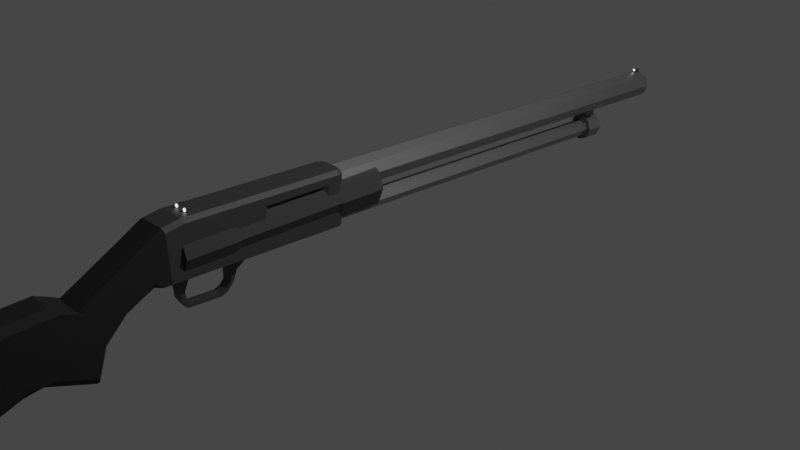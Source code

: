 # Source: Mossberg_500.blend  (saved by Blender 2.80.75; exported with 4.5.12 LTS)
import bpy
from mathutils import Matrix  # noqa: F401  (used for matrix-valued properties, if any)

bpy.ops.wm.read_factory_settings(use_empty=True)
scene = bpy.context.scene
scene.name = 'Scene'

# ---- collections
col_collection = bpy.data.collections.new('Collection'); scene.collection.children.link(col_collection)

# ---- materials (node trees are filled in below, after node groups)
mat_body = bpy.data.materials.new('Body')
mat_body.alpha_threshold = 0.0
mat_body.use_transparent_shadow = False
mat_body.line_color = (0.0, 0.0, 0.0, 1.0)
mat_sight = bpy.data.materials.new('Sight')
mat_sight.use_transparent_shadow = False
mat_stock = bpy.data.materials.new('Stock')
mat_stock.use_transparent_shadow = False
mat_barrel = bpy.data.materials.new('Barrel')
mat_barrel.use_transparent_shadow = False
mat_pump = bpy.data.materials.new('Pump')
mat_pump.use_transparent_shadow = False

# ---- material node trees
mat_body.use_nodes = True; mat_body.node_tree.nodes.clear()
_N = mat_body.node_tree.nodes; _L = mat_body.node_tree.links
n0 = _N.new('ShaderNodeOutputMaterial'); n0.name = 'Material Output'; n0.location = (300, 300)
n1 = _N.new('ShaderNodeBsdfPrincipled'); n1.name = 'Principled BSDF'; n1.location = (-18, 321)
n1.distribution = 'GGX'
n1.subsurface_method = 'BURLEY'
n1.inputs[0].default_value = (0.1112, 0.1112, 0.1112, 1.0)
n1.inputs[1].default_value = 0.7727
n1.inputs[2].default_value = 0.5318
n1.inputs[3].default_value = 1.45
n1.inputs[27].default_value = (0.0, 0.0, 0.0, 1.0)
n1.inputs[28].default_value = 1.0
_L.new(n1.outputs[0], n0.inputs[0])
n0.is_active_output = True
mat_sight.use_nodes = True; mat_sight.node_tree.nodes.clear()
_N = mat_sight.node_tree.nodes; _L = mat_sight.node_tree.links
n0 = _N.new('ShaderNodeOutputMaterial'); n0.name = 'Material Output'; n0.location = (300, 300)
n1 = _N.new('ShaderNodeEmission'); n1.name = 'Emission'; n1.location = (41, 256)
n1.inputs[1].default_value = 2.0
_L.new(n1.outputs[0], n0.inputs[0])
n0.is_active_output = True
mat_stock.use_nodes = True; mat_stock.node_tree.nodes.clear()
_N = mat_stock.node_tree.nodes; _L = mat_stock.node_tree.links
n0 = _N.new('ShaderNodeOutputMaterial'); n0.name = 'Material Output'; n0.location = (300, 300)
n1 = _N.new('ShaderNodeBsdfPrincipled'); n1.name = 'Principled BSDF'; n1.location = (10, 300)
n1.distribution = 'GGX'
n1.subsurface_method = 'BURLEY'
n1.inputs[0].default_value = (0.01173, 0.01173, 0.01173, 1.0)
n1.inputs[2].default_value = 0.85
n1.inputs[3].default_value = 1.45
n1.inputs[27].default_value = (0.0, 0.0, 0.0, 1.0)
n1.inputs[28].default_value = 1.0
_L.new(n1.outputs[0], n0.inputs[0])
n0.is_active_output = True
mat_barrel.use_nodes = True; mat_barrel.node_tree.nodes.clear()
_N = mat_barrel.node_tree.nodes; _L = mat_barrel.node_tree.links
n0 = _N.new('ShaderNodeOutputMaterial'); n0.name = 'Material Output'; n0.location = (300, 300)
n1 = _N.new('ShaderNodeBsdfPrincipled'); n1.name = 'Principled BSDF'; n1.location = (10, 300)
n1.distribution = 'GGX'
n1.subsurface_method = 'BURLEY'
n1.inputs[0].default_value = (0.3317, 0.3317, 0.3317, 1.0)
n1.inputs[1].default_value = 0.9
n1.inputs[2].default_value = 0.4727
n1.inputs[3].default_value = 1.45
n1.inputs[27].default_value = (0.0, 0.0, 0.0, 1.0)
n1.inputs[28].default_value = 1.0
_L.new(n1.outputs[0], n0.inputs[0])
n0.is_active_output = True
mat_pump.use_nodes = True; mat_pump.node_tree.nodes.clear()
_N = mat_pump.node_tree.nodes; _L = mat_pump.node_tree.links
n0 = _N.new('ShaderNodeOutputMaterial'); n0.name = 'Material Output'; n0.location = (300, 300)
n1 = _N.new('ShaderNodeBsdfPrincipled'); n1.name = 'Principled BSDF'; n1.location = (10, 300)
n1.distribution = 'GGX'
n1.subsurface_method = 'BURLEY'
n1.inputs[0].default_value = (0.03479, 0.03479, 0.03479, 1.0)
n1.inputs[2].default_value = 0.7909
n1.inputs[3].default_value = 1.45
n1.inputs[27].default_value = (0.0, 0.0, 0.0, 1.0)
n1.inputs[28].default_value = 1.0
_L.new(n1.outputs[0], n0.inputs[0])
n0.is_active_output = True

# ---- world
world_world = bpy.data.worlds.new('World'); scene.world = world_world
world_world.use_nodes = True; world_world.node_tree.nodes.clear()
_N = world_world.node_tree.nodes; _L = world_world.node_tree.links
n0 = _N.new('ShaderNodeOutputWorld'); n0.name = 'World Output'; n0.location = (300, 300)
n1 = _N.new('ShaderNodeBackground'); n1.name = 'Background'; n1.location = (10, 300)
n1.inputs[0].default_value = (0.05088, 0.05088, 0.05088, 1.0)
_L.new(n1.outputs[0], n0.inputs[0])
n0.is_active_output = True
world_world.color = (0.05088, 0.05088, 0.05088)
world_world.use_sun_shadow = False
world_world.sun_shadow_jitter_overblur = 0.0

# ---- cameras
cam_camera = bpy.data.cameras.new('Camera')
cam_camera.clip_end = 100.0
cam_camera.ortho_scale = 7.314

# ---- lights
light_light = bpy.data.lights.new('Light', 'POINT')
light_light.transmission_factor = 0.0
light_light.energy = 1000.0
light_light.shadow_soft_size = 0.1
light_light.shadow_maximum_resolution = 0.006
light_light.use_absolute_resolution = True

# ---- meshes
me_cube = bpy.data.meshes.new('Cube')
me_cube.from_pydata([(0.1572, 1.46, -0.2753), (0.1921, -0.2753, -0.2753), (0.1921, -0.4187, -0.2753), (0.0888, -3.82, -1.67), (0.1281, -1.491, -0.1352), (0.1921, -1.518, -0.2013), (0.1921, -1.416, -0.1924), (0.1921, -1.749, -0.7628), (0.1281, -1.783, -0.8457), (0.1921, -1.654, -0.7607), (0.06227, -3.853, -0.3028), (0.0888, -3.913, -0.3712), (0.1281, -3.788, -0.2981), (0.1921, -3.81, -0.3639), (0.1281, -3.782, -1.654), (0.1921, -3.724, -1.562), (0.1105, -1.594, -0.8247), (0.1921, -1.552, -0.7527), (0.1105, -1.134, -0.9849), (0.1921, -0.5758, -0.2149), (0.1382, -0.5621, -0.2753), (0.1921, -0.5082, -0.2753), (0.1921, -1.067, -0.5953), (0.1382, -1.038, -0.6465), (0.1921, -0.8549, -0.367), (0.1382, -0.828, -0.4204), (0.1382, -1.126, -0.9583), (0.1921, -1.152, -0.8921), (0.1013, 1.46, 0.2729), (0.1572, 1.46, 0.2449), (0.1363, -0.2753, 0.2753), (0.1921, -0.2753, 0.2448), (0.1363, -0.6515, 0.1176), (0.1921, -0.639, 0.09187), (0.1363, -0.4634, 0.2373), (0.1921, -0.4582, 0.2074), (0.1921, -1.238, -0.271), (0.1363, -1.265, -0.2536), (0.1921, -1.317, -0.2326), (0.1921, -1.293, -0.2729), (0.1921, -0.9704, -0.1089), (0.1363, -0.9947, -0.08996), (0.1921, -0.2141, -0.2753), (0.1363, -0.2141, 0.2753), (0.1921, -0.2141, 0.2448), (0.1089, -0.2753, -0.3292), (0.1089, -0.2141, -0.3292), (0.05435, -0.2702, -0.4622), (0.05435, -0.2192, -0.4622), (0.05435, -0.2009, -0.6347), (0.05435, -0.1499, -0.6347), (0.05435, -0.2577, -0.5484), (0.05435, -0.2067, -0.5484), (0.05435, -0.2183, -0.6082), (0.05435, -0.1673, -0.6082), (0.05435, 0.1635, -0.6415), (0.05435, 0.146, -0.615), (0.05435, 0.2865, -0.5356), (0.05435, 0.2519, -0.534), (0.05435, 0.2075, -0.5866), (0.05435, 0.225, -0.613), (0.06703, 0.3166, -0.4185), (0.06703, 0.2569, -0.4169), (0.08587, 0.397, -0.3385), (0.08587, 0.2002, -0.3369), (0.1431, 0.5422, -0.2314), (0.1431, 0.0556, -0.2298), (0.06851, 1.49, -0.1406), (0.08142, 1.31, -0.1333), (0.09689, 1.49, -0.2091), (0.1151, 1.31, -0.2147), (0.06851, 1.49, -0.2776), (0.08142, 1.31, -0.2961), (0.1071, 1.423, 0.01447), (0.08142, 1.49, -0.1333), (0.1151, 1.49, -0.2147), (0.08142, 1.49, -0.2961), (0.06851, 5.243, -0.1406), (0.09689, 5.243, -0.2091), (0.06851, 5.243, -0.2776), (0.1071, 6.295, 0.01447), (0.1515, 1.423, 0.1216), (0.1515, 6.295, 0.1216), (0.1009, 5.246, -0.1082), (0.1428, 5.246, -0.2091), (0.1009, 5.246, -0.3101), (0.1071, 1.423, 0.2288), (0.1071, 6.295, 0.2288), (0.1009, 5.443, -0.1082), (0.1428, 5.443, -0.2091), (0.1009, 5.443, -0.3101), (0.1921, 1.405, 0.2449), (0.1921, 1.405, -0.2753), (0.1363, 1.405, 0.2753), (0.06496, 5.208, -0.1904), (0.06496, 5.208, 0.04487), (0.06496, 5.338, -0.1904), (0.06496, 5.338, 0.04487), (0.09843, 5.208, -0.03625), (0.09843, 5.338, -0.03625), (0.06496, 5.338, -0.05109), (0.06496, 5.208, -0.05109), (0.09843, 5.208, 0.04487), (0.09843, 5.338, 0.04487), (0.06496, 5.338, -0.03625), (0.06496, 5.208, -0.03625), (0.03878, -0.18, 0.2727), (0.03878, -0.18, 0.3138), (0.03878, -0.03153, 0.2727), (0.03878, -0.03153, 0.3024), (0.07983, -0.18, 0.2727), (0.07983, -0.18, 0.3138), (0.07983, -0.03153, 0.2727), (0.07983, -0.03153, 0.3024), (0.05857, -0.1869, 0.3129), (0.05857, -0.1779, 0.3129), (0.01691, 6.206, 0.2439), (0.01691, 6.206, 0.3148), (0.01691, 6.277, 0.2439), (0.01691, 6.277, 0.3042), (0.07034, -0.1779, 0.308), (0.0086, 6.224, 0.3077), (0.0086, 6.199, 0.3077), (0.01216, 6.224, 0.2991), (0.01216, 6.199, 0.2991), (0.0086, 6.224, 0.2905), (0.0086, 6.199, 0.2905), (0.07034, -0.1869, 0.308), (0.07521, -0.1779, 0.2962), (0.07521, -0.1869, 0.2962), (0.07034, -0.1779, 0.2845), (0.07034, -0.1869, 0.2845), (0.05857, -0.1779, 0.2796), (0.05857, -0.1869, 0.2796), (0.0468, -0.1779, 0.2845), (0.0468, -0.1869, 0.2845), (0.04192, -0.1779, 0.2962), (0.04192, -0.1869, 0.2962), (0.0468, -0.1779, 0.308), (0.0468, -0.1869, 0.308), (-0.1572, 1.46, -0.2753), (-0.1921, -0.2753, -0.2753), (0.0, 1.46, -0.2753), (0.0, -0.2753, 0.2753), (0.0, -0.2753, -0.2753), (0.0, 1.46, 0.2729), (0.0, -0.5621, -0.2753), (0.0, -0.6515, 0.1176), (0.0, -0.4634, 0.2373), (-0.1921, -0.4187, -0.2753), (0.0, -0.4187, -0.2753), (0.0, -1.038, -0.6465), (0.0, -1.265, -0.2536), (0.0, -0.828, -0.4204), (0.0, -0.9947, -0.08996), (0.0, -1.134, -0.9849), (0.0, -1.594, -0.8247), (0.0, -3.82, -1.67), (0.0, -1.783, -0.8457), (0.0, -1.491, -0.1352), (-0.0888, -3.82, -1.67), (0.0, -3.913, -0.3712), (0.0, -3.853, -0.3028), (-0.1281, -1.491, -0.1352), (-0.1921, -1.518, -0.2013), (-0.1921, -1.416, -0.1924), (-0.1921, -1.749, -0.7628), (-0.1281, -1.783, -0.8457), (-0.1921, -1.654, -0.7607), (-0.06227, -3.853, -0.3028), (-0.0888, -3.913, -0.3712), (-0.1281, -3.788, -0.2981), (-0.1921, -3.81, -0.3639), (-0.1281, -3.782, -1.654), (-0.1921, -3.724, -1.562), (-0.1105, -1.594, -0.8247), (-0.1921, -1.552, -0.7527), (-0.1105, -1.134, -0.9849), (-0.1921, -0.5758, -0.2149), (-0.1382, -0.5621, -0.2753), (-0.1921, -0.5082, -0.2753), (-0.1921, -1.067, -0.5953), (-0.1382, -1.038, -0.6465), (-0.1921, -0.8549, -0.367), (-0.1382, -0.828, -0.4204), (-0.1382, -1.126, -0.9583), (-0.1921, -1.152, -0.8921), (-0.1013, 1.46, 0.2729), (-0.1572, 1.46, 0.2449), (-0.1363, -0.2753, 0.2753), (-0.1921, -0.2753, 0.2448), (-0.1363, -0.6515, 0.1176), (-0.1921, -0.639, 0.09187), (-0.1363, -0.4634, 0.2373), (-0.1921, -0.4582, 0.2074), (-0.1921, -1.238, -0.271), (-0.1363, -1.265, -0.2536), (-0.1921, -1.317, -0.2326), (-0.1921, -1.293, -0.2729), (-0.1921, -0.9704, -0.1089), (-0.1363, -0.9947, -0.08996), (-0.1921, -0.2141, -0.2753), (0.0, -0.2141, -0.2753), (0.0, -0.2141, 0.2753), (-0.1363, -0.2141, 0.2753), (-0.1921, -0.2141, 0.2448), (0.0, -0.2753, -0.3292), (-0.1089, -0.2753, -0.3292), (0.0, -0.2141, -0.3292), (-0.1089, -0.2141, -0.3292), (0.0, -0.2702, -0.4622), (-0.05435, -0.2702, -0.4622), (0.0, -0.2192, -0.4622), (-0.05435, -0.2192, -0.4622), (0.0, -0.2009, -0.6347), (-0.05435, -0.2009, -0.6347), (0.0, -0.1499, -0.6347), (-0.05435, -0.1499, -0.6347), (-0.05435, -0.2577, -0.5484), (-0.05435, -0.2067, -0.5484), (0.0, -0.2577, -0.5484), (0.0, -0.2067, -0.5484), (-0.05435, -0.2183, -0.6082), (0.0, -0.2183, -0.6082), (-0.05435, -0.1673, -0.6082), (0.0, -0.1673, -0.6082), (-0.05435, 0.1635, -0.6415), (0.0, 0.1635, -0.6415), (-0.05435, 0.146, -0.615), (0.0, 0.146, -0.615), (-0.05435, 0.2865, -0.5356), (0.0, 0.2865, -0.5356), (-0.05435, 0.2519, -0.534), (0.0, 0.2519, -0.534), (0.0, 0.225, -0.613), (-0.05435, 0.2075, -0.5866), (0.0, 0.2075, -0.5866), (-0.05435, 0.225, -0.613), (-0.06703, 0.3166, -0.4185), (0.0, 0.3166, -0.4185), (-0.06703, 0.2569, -0.4169), (0.0, 0.2569, -0.4169), (-0.08587, 0.397, -0.3385), (0.0, 0.397, -0.3385), (-0.08587, 0.2002, -0.3369), (0.0, 0.2002, -0.3369), (-0.1431, 0.5422, -0.2314), (0.0, 0.5422, -0.2314), (-0.1431, 0.0556, -0.2298), (0.0, 0.0556, -0.2298), (0.0, 1.49, -0.1122), (0.0, 1.31, -0.09959), (-0.06851, 1.49, -0.1406), (-0.08142, 1.31, -0.1333), (-0.09689, 1.49, -0.2091), (-0.1151, 1.31, -0.2147), (-0.06851, 1.49, -0.2776), (-0.08142, 1.31, -0.2961), (0.0, 1.49, -0.306), (0.0, 1.31, -0.3299), (0.0, 1.423, -0.0299), (0.0, 6.295, -0.0299), (-0.1071, 1.423, 0.01447), (0.0, 1.49, -0.09959), (-0.08142, 1.49, -0.1333), (-0.1151, 1.49, -0.2147), (-0.08142, 1.49, -0.2961), (0.0, 1.49, -0.3299), (0.0, 5.243, -0.1122), (-0.06851, 5.243, -0.1406), (-0.09689, 5.243, -0.2091), (-0.06851, 5.243, -0.2776), (0.0, 5.243, -0.306), (-0.1071, 6.295, 0.01447), (-0.1515, 1.423, 0.1216), (-0.1515, 6.295, 0.1216), (0.0, 5.246, -0.06637), (-0.1009, 5.246, -0.1082), (-0.1428, 5.246, -0.2091), (-0.1009, 5.246, -0.3101), (0.0, 5.246, -0.3519), (-0.1071, 1.423, 0.2288), (-0.1071, 6.295, 0.2288), (0.0, 1.423, 0.2731), (0.0, 5.443, -0.06637), (-0.1009, 5.443, -0.1082), (-0.1428, 5.443, -0.2091), (-0.1009, 5.443, -0.3101), (0.0, 5.443, -0.3519), (0.0, 6.295, 0.2731), (-0.1921, 1.405, 0.2449), (-0.1921, 1.405, -0.2753), (0.0, 1.405, -0.2753), (0.0, 1.405, 0.2753), (-0.1363, 1.405, 0.2753), (-0.06496, 5.208, -0.1904), (-0.06496, 5.208, 0.04487), (-0.06496, 5.338, -0.1904), (-0.06496, 5.338, 0.04487), (-0.09843, 5.208, -0.03625), (-0.09843, 5.338, -0.03625), (-0.06496, 5.338, -0.05109), (-0.06496, 5.208, -0.05109), (-0.09843, 5.208, 0.04487), (-0.09843, 5.338, 0.04487), (-0.06496, 5.338, -0.03625), (-0.06496, 5.208, -0.03625), (0.0, 5.338, -0.1904), (0.0, 5.338, 0.04487), (0.0, 5.208, -0.1904), (0.0, 5.208, 0.04487), (0.0, 5.208, -0.05109), (0.0, 5.338, -0.05109), (0.0, 5.208, -0.03625), (0.0, 5.338, -0.03625), (-0.03878, -0.18, 0.2727), (-0.03878, -0.18, 0.3138), (-0.03878, -0.03153, 0.2727), (-0.03878, -0.03153, 0.3024), (-0.07983, -0.18, 0.2727), (-0.07983, -0.18, 0.3138), (-0.07983, -0.03153, 0.2727), (-0.07983, -0.03153, 0.3024), (-0.05857, -0.1869, 0.3129), (-0.05857, -0.1779, 0.3129), (-0.01691, 6.206, 0.2439), (-0.01691, 6.206, 0.3148), (-0.01691, 6.277, 0.2439), (-0.01691, 6.277, 0.3042), (-0.07034, -0.1779, 0.308), (0.0, 6.206, 0.3148), (0.0, 6.224, 0.3112), (0.0, 6.199, 0.3112), (-0.0086, 6.224, 0.3077), (-0.0086, 6.199, 0.3077), (-0.01216, 6.224, 0.2991), (-0.01216, 6.199, 0.2991), (-0.0086, 6.224, 0.2905), (-0.0086, 6.199, 0.2905), (0.0, 6.224, 0.2869), (0.0, 6.199, 0.2869), (0.0, 6.206, 0.2439), (0.0, 6.277, 0.3042), (0.0, 6.277, 0.2439), (-0.07034, -0.1869, 0.308), (-0.07521, -0.1779, 0.2962), (-0.07521, -0.1869, 0.2962), (-0.07034, -0.1779, 0.2845), (-0.07034, -0.1869, 0.2845), (-0.05857, -0.1779, 0.2796), (-0.05857, -0.1869, 0.2796), (-0.0468, -0.1779, 0.2845), (-0.0468, -0.1869, 0.2845), (-0.04192, -0.1779, 0.2962), (-0.04192, -0.1869, 0.2962), (-0.0468, -0.1779, 0.308), (-0.0468, -0.1869, 0.308), (0.0, 1.288, -0.2753), (0.0, 1.288, 0.2753), (0.1363, 1.288, 0.2753), (0.1921, 1.288, 0.2449), (0.1921, 1.288, -0.2753), (-0.1363, 1.288, 0.2753), (-0.1921, 1.288, 0.2449), (-0.1921, 1.288, -0.2753), (0.0, 0.5368, -0.2753), (0.0, 0.5368, 0.2753), (0.1363, 0.5368, 0.2753), (-0.1363, 0.5368, 0.2753), (0.1921, 0.5368, 0.2449), (0.1921, 0.5368, -0.2753), (-0.1921, 0.5368, 0.2449), (-0.1921, 0.5368, -0.2753), (0.1921, 1.272, 0.03594), (0.1921, 0.5529, 0.02713), (0.1921, 1.272, 0.1742), (0.1921, 0.5529, 0.1666), (0.1921, 1.288, 0.1905), (0.1921, 1.288, 0.02009), (0.1921, 0.5368, 0.1825), (0.1921, 0.5368, 0.01088), (0.142, 1.202, 0.1601), (0.142, 1.202, 0.04849), (0.142, 0.6222, 0.1539), (0.142, 0.6222, 0.04138)], [], [(42, 1, 45, 46), (43, 203, 143, 30), (42, 44, 31, 1), (19, 33, 40, 24), (1, 31, 35, 2), (151, 23, 26, 18, 155), (38, 37, 152, 159, 4, 6), (146, 20, 25, 153), (30, 143, 148, 34), (144, 1, 2, 150), (32, 147, 154, 41), (14, 15, 13, 11, 3), (9, 17, 39, 38, 6, 5, 7), (34, 148, 147, 32), (24, 40, 36, 22), (150, 2, 21, 20, 146), (22, 36, 39, 17, 27), (18, 16, 156, 155), (41, 154, 152, 37), (4, 159, 162, 10, 12), (158, 8, 14, 3, 157), (16, 18, 26, 27, 17), (7, 5, 13, 15), (156, 16, 9, 8, 158), (4, 5, 6), (7, 8, 9), (12, 10, 11, 13), (13, 5, 4, 12), (161, 11, 10, 162), (14, 8, 7, 15), (11, 161, 157, 3), (16, 17, 9), (153, 25, 23, 151), (19, 20, 21), (25, 20, 19, 24), (23, 25, 24, 22), (26, 23, 22, 27), (2, 35, 33, 19, 21), (36, 37, 38, 39), (43, 30, 31, 44), (35, 31, 30, 34), (33, 35, 34, 32), (41, 37, 36, 40), (32, 41, 40, 33), (142, 145, 28, 29, 0), (367, 43, 44, 369), (370, 380, 379, 369, 44, 42), (367, 366, 203, 43), (365, 370, 42, 202), (46, 45, 47, 48), (1, 144, 206, 45), (202, 42, 46, 208), (54, 53, 49, 50), (45, 206, 210, 47), (208, 46, 48, 212), (216, 50, 49, 214), (53, 223, 214, 49), (225, 54, 56, 229), (212, 48, 52, 221), (47, 210, 220, 51), (48, 47, 51, 52), (221, 52, 54, 225), (51, 220, 223, 53), (52, 51, 53, 54), (236, 59, 58, 233), (54, 50, 55, 56), (50, 216, 227, 55), (233, 58, 62, 241), (59, 60, 57, 58), (60, 234, 231, 57), (55, 227, 234, 60), (56, 55, 60, 59), (229, 56, 59, 236), (61, 239, 243, 63), (58, 57, 61, 62), (57, 231, 239, 61), (63, 243, 247, 65), (241, 62, 64, 245), (62, 61, 63, 64), (249, 66, 65, 247), (245, 64, 66, 249), (64, 63, 65, 66), (263, 251, 68, 74), (74, 68, 70, 75), (75, 70, 72, 76), (76, 72, 259, 267), (68, 251, 259, 72, 70), (28, 145, 293, 93), (71, 258, 272, 79), (67, 250, 263, 74), (69, 67, 74, 75), (71, 69, 75, 76), (258, 71, 76, 267), (67, 69, 78, 77), (0, 29, 91, 92), (80, 73, 260, 261), (69, 71, 79, 78), (250, 67, 77, 268), (28, 93, 91, 29), (82, 81, 73, 80), (79, 272, 280, 85), (77, 78, 84, 83), (87, 86, 81, 82), (78, 79, 85, 84), (268, 77, 83, 276), (84, 85, 90, 89), (276, 83, 88, 284), (289, 283, 86, 87), (85, 280, 288, 90), (83, 84, 89, 88), (142, 0, 92, 292), (288, 284, 88, 89, 90), (314, 308, 97, 104), (105, 104, 99, 98), (307, 96, 94, 309), (96, 100, 101, 94), (307, 312, 100, 96), (100, 104, 105, 101), (312, 314, 104, 100), (104, 97, 103, 99), (101, 105, 313, 311), (97, 95, 102, 103), (94, 101, 311, 309), (97, 308, 310, 95), (95, 105, 98, 102), (105, 95, 310, 313), (99, 103, 102, 98), (106, 107, 109, 108), (108, 109, 113, 112), (112, 113, 111, 110), (110, 111, 107, 106), (108, 112, 110, 106), (113, 109, 107, 111), (343, 342, 119, 118), (118, 119, 117, 116), (343, 118, 116, 341), (115, 114, 127, 120), (134, 135, 137, 136), (331, 332, 122, 121), (121, 122, 124, 123), (128, 129, 131, 130), (123, 124, 126, 125), (132, 133, 135, 134), (125, 126, 340, 339), (339, 331, 121, 123, 125), (120, 127, 129, 128), (116, 117, 330, 341), (122, 332, 340, 126, 124), (130, 131, 133, 132), (119, 342, 330, 117), (120, 128, 130, 132, 134, 136, 138, 115), (136, 137, 139, 138), (138, 139, 114, 115), (129, 127, 114, 139, 137, 135, 133, 131), (261, 289, 87, 82, 80), (283, 260, 73, 81, 86), (201, 209, 207, 141), (204, 189, 143, 203), (201, 141, 190, 205), (178, 183, 199, 192), (141, 149, 194, 190), (151, 155, 177, 185, 182), (197, 165, 163, 159, 152, 196), (146, 153, 184, 179), (189, 193, 148, 143), (144, 150, 149, 141), (191, 200, 154, 147), (173, 160, 170, 172, 174), (168, 166, 164, 165, 197, 198, 176), (193, 191, 147, 148), (183, 181, 195, 199), (150, 146, 179, 180, 149), (181, 186, 176, 198, 195), (177, 155, 156, 175), (200, 196, 152, 154), (163, 171, 169, 162, 159), (158, 157, 160, 173, 167), (175, 176, 186, 185, 177), (166, 174, 172, 164), (156, 158, 167, 168, 175), (163, 165, 164), (166, 168, 167), (171, 172, 170, 169), (172, 171, 163, 164), (161, 162, 169, 170), (173, 174, 166, 167), (170, 160, 157, 161), (175, 168, 176), (153, 151, 182, 184), (178, 180, 179), (184, 183, 178, 179), (182, 181, 183, 184), (185, 186, 181, 182), (149, 180, 178, 192, 194), (195, 198, 197, 196), (204, 205, 190, 189), (194, 193, 189, 190), (192, 191, 193, 194), (200, 199, 195, 196), (191, 192, 199, 200), (142, 140, 188, 187, 145), (368, 371, 205, 204), (372, 201, 205, 371), (368, 204, 203, 366), (365, 202, 201, 372), (209, 213, 211, 207), (141, 207, 206, 144), (202, 208, 209, 201), (224, 217, 215, 222), (207, 211, 210, 206), (208, 212, 213, 209), (216, 214, 215, 217), (222, 215, 214, 223), (225, 229, 228, 224), (212, 221, 219, 213), (211, 218, 220, 210), (213, 219, 218, 211), (221, 225, 224, 219), (218, 222, 223, 220), (219, 224, 222, 218), (236, 233, 232, 235), (224, 228, 226, 217), (217, 226, 227, 216), (233, 241, 240, 232), (235, 232, 230, 237), (237, 230, 231, 234), (226, 237, 234, 227), (228, 235, 237, 226), (229, 236, 235, 228), (238, 242, 243, 239), (232, 240, 238, 230), (230, 238, 239, 231), (242, 246, 247, 243), (241, 245, 244, 240), (240, 244, 242, 238), (249, 247, 246, 248), (245, 249, 248, 244), (244, 248, 246, 242), (263, 264, 253, 251), (264, 265, 255, 253), (265, 266, 257, 255), (266, 267, 259, 257), (253, 255, 257, 259, 251), (187, 294, 293, 145), (256, 271, 272, 258), (252, 264, 263, 250), (254, 265, 264, 252), (256, 266, 265, 254), (258, 267, 266, 256), (252, 269, 270, 254), (140, 291, 290, 188), (273, 261, 260, 262), (254, 270, 271, 256), (250, 268, 269, 252), (187, 188, 290, 294), (275, 273, 262, 274), (271, 279, 280, 272), (269, 277, 278, 270), (282, 275, 274, 281), (270, 278, 279, 271), (268, 276, 277, 269), (278, 286, 287, 279), (276, 284, 285, 277), (289, 282, 281, 283), (279, 287, 288, 280), (277, 285, 286, 278), (142, 292, 291, 140), (288, 287, 286, 285, 284), (314, 305, 298, 308), (306, 299, 300, 305), (307, 309, 295, 297), (297, 295, 302, 301), (307, 297, 301, 312), (301, 302, 306, 305), (312, 301, 305, 314), (305, 300, 304, 298), (302, 311, 313, 306), (298, 304, 303, 296), (295, 309, 311, 302), (298, 296, 310, 308), (296, 303, 299, 306), (306, 313, 310, 296), (300, 299, 303, 304), (315, 317, 318, 316), (317, 321, 322, 318), (321, 319, 320, 322), (319, 315, 316, 320), (317, 315, 319, 321), (322, 320, 316, 318), (343, 327, 328, 342), (327, 325, 326, 328), (343, 341, 325, 327), (324, 329, 344, 323), (351, 353, 354, 352), (331, 333, 334, 332), (333, 335, 336, 334), (345, 347, 348, 346), (335, 337, 338, 336), (349, 351, 352, 350), (337, 339, 340, 338), (339, 337, 335, 333, 331), (329, 345, 346, 344), (325, 341, 330, 326), (334, 336, 338, 340, 332), (347, 349, 350, 348), (328, 326, 330, 342), (329, 324, 355, 353, 351, 349, 347, 345), (353, 355, 356, 354), (355, 324, 323, 356), (346, 348, 350, 352, 354, 356, 323, 344), (261, 273, 275, 282, 289), (283, 281, 274, 262, 260), (292, 357, 364, 291), (294, 362, 358, 293), (291, 364, 363, 290), (294, 290, 363, 362), (292, 92, 361, 357), (93, 293, 358, 359), (92, 91, 360, 377, 378, 361), (93, 359, 360, 91), (357, 365, 372, 364), (362, 368, 366, 358), (364, 372, 371, 363), (362, 363, 371, 368), (357, 361, 370, 365), (359, 358, 366, 367), (361, 378, 380, 370), (359, 367, 369, 360), (375, 376, 383, 381), (379, 377, 360, 369), (375, 373, 378, 377), (374, 376, 379, 380), (373, 374, 380, 378), (376, 375, 377, 379), (384, 382, 381, 383), (376, 374, 384, 383), (374, 373, 382, 384), (373, 375, 381, 382)])
me_cube.polygons.foreach_set('material_index', [0, 0, 0, 2, 0, 2, 2, 2, 0, 0, 2, 2, 2, 2, 2, 2, 2, 2, 2, 2, 2, 2, 2, 2, 2, 2, 2, 2, 2, 2, 2, 2, 2, 2, 2, 2, 2, 2, 2, 0, 0, 2, 2, 2, 0, 0, 0, 0, 0, 0, 0, 0, 0, 0, 0, 0, 0, 0, 0, 0, 0, 0, 0, 0, 0, 0, 0, 0, 0, 0, 0, 0, 0, 0, 0, 0, 0, 0, 0, 0, 0, 0, 3, 3, 3, 3, 3, 0, 3, 3, 3, 3, 3, 3, 0, 3, 3, 3, 0, 3, 0, 0, 3, 0, 0, 3, 3, 3, 3, 3, 0, 3, 0, 0, 0, 0, 0, 0, 0, 0, 0, 0, 0, 0, 0, 0, 0, 0, 0, 0, 0, 0, 0, 0, 0, 0, 1, 1, 1, 1, 1, 1, 1, 1, 1, 1, 0, 1, 1, 0, 1, 1, 1, 1, 3, 3, 0, 0, 0, 2, 0, 2, 2, 2, 0, 0, 2, 2, 2, 2, 2, 2, 2, 2, 2, 2, 2, 2, 2, 2, 2, 2, 2, 2, 2, 2, 2, 2, 2, 2, 2, 2, 2, 2, 2, 0, 0, 2, 2, 2, 0, 0, 0, 0, 0, 0, 0, 0, 0, 0, 0, 0, 0, 0, 0, 0, 0, 0, 0, 0, 0, 0, 0, 0, 0, 0, 0, 0, 0, 0, 0, 0, 0, 0, 0, 0, 0, 0, 3, 3, 3, 3, 3, 0, 3, 3, 3, 3, 3, 3, 0, 3, 3, 3, 0, 3, 0, 0, 3, 0, 0, 3, 3, 3, 3, 3, 0, 3, 0, 0, 0, 0, 0, 0, 0, 0, 0, 0, 0, 0, 0, 0, 0, 0, 0, 0, 0, 0, 0, 0, 0, 0, 1, 1, 1, 1, 1, 1, 1, 1, 1, 1, 0, 1, 1, 0, 1, 1, 1, 1, 3, 3, 0, 0, 0, 0, 0, 0, 0, 0, 0, 0, 0, 0, 0, 0, 0, 0, 0, 0, 0, 0, 0, 0, 0, 0, 0, 0])
_uv = me_cube.uv_layers.new(name='UVMap')
_uv.uv.foreach_set('vector', [0.125, 0.736, 0.125, 0.75, 0.125, 0.75, 0.125, 0.736, 0.4113, 0.236, 0.5, 0.236, 0.5, 0.25, 0.4113, 0.25, 0.125, 0.736, 0.3479, 0.736, 0.3479, 0.75, 0.125, 0.75, 0.1634, 0.75, 0.3401, 0.75, 0.3386, 0.75, 0.1654, 0.75, 0.125, 0.75, 0.3479, 0.75, 0.3462, 0.75, 0.125, 0.75, 0.5, 1.0, 0.5899, 1.0, 0.5899, 1.0, 0.5719, 1.0, 0.5, 1.0, 0.375, 0.25, 0.4113, 0.25, 0.5, 0.25, 0.5, 0.25, 0.4167, 0.25, 0.375, 0.25, 0.5, 1.0, 0.5899, 1.0, 0.5899, 1.0, 0.5, 1.0, 0.4113, 0.25, 0.5, 0.25, 0.5, 0.25, 0.4113, 0.25, 0.5, 1.0, 0.625, 1.0, 0.625, 1.0, 0.5, 1.0, 0.4113, 0.25, 0.5, 0.25, 0.5, 0.25, 0.4113, 0.25, 0.375, 0.75, 0.375, 0.75, 0.375, 0.75, 0.375, 0.75, 0.375, 0.75, 0.375, 0.75, 0.375, 0.75, 0.375, 0.75, 0.375, 0.75, 0.375, 0.75, 0.375, 0.75, 0.375, 0.75, 0.4113, 0.25, 0.5, 0.25, 0.5, 0.25, 0.4113, 0.25, 0.1654, 0.75, 0.3386, 0.75, 0.3454, 0.75, 0.1576, 0.75, 0.5, 1.0, 0.625, 1.0, 0.625, 1.0, 0.5899, 1.0, 0.5, 1.0, 0.1576, 0.75, 0.3454, 0.75, 0.375, 0.75, 0.375, 0.75, 0.1481, 0.75, 0.375, 0.3031, 0.625, 0.3031, 0.625, 0.375, 0.375, 0.375, 0.4113, 0.25, 0.5, 0.25, 0.5, 0.25, 0.4113, 0.25, 0.4167, 0.25, 0.5, 0.25, 0.5, 0.25, 0.4595, 0.25, 0.4167, 0.25, 0.625, 0.375, 0.625, 0.2917, 0.625, 0.2917, 0.625, 0.3172, 0.625, 0.375, 0.625, 0.3031, 0.375, 0.3031, 0.3758, 0.2851, 0.3996, 0.25, 0.6171, 0.25, 0.375, 0.75, 0.375, 0.75, 0.375, 0.75, 0.375, 0.75, 0.625, 0.375, 0.625, 0.3031, 0.625, 0.25, 0.625, 0.2917, 0.625, 0.375, 0.4167, 0.25, 0.375, 0.25, 0.375, 0.25, 0.375, 0.75, 0.375, 0.75, 0.375, 0.75, 0.4167, 0.25, 0.4595, 0.25, 0.4422, 0.25, 0.375, 0.25, 0.375, 0.75, 0.375, 0.75, 0.375, 0.75, 0.375, 0.75, 0.5, 0.25, 0.4422, 0.25, 0.4595, 0.25, 0.5, 0.25, 0.625, 0.2917, 0.625, 0.2917, 0.625, 0.25, 0.625, 0.25, 0.4422, 0.25, 0.5, 0.25, 0.5, 0.25, 0.4422, 0.25, 0.625, 0.3031, 0.6171, 0.25, 0.625, 0.25, 0.5, 1.0, 0.5899, 1.0, 0.5899, 1.0, 0.5, 1.0, 0.1634, 0.75, 0.125, 0.75, 0.125, 0.75, 0.5899, 1.0, 0.5899, 1.0, 0.625, 1.0, 0.625, 1.0, 0.5899, 1.0, 0.5899, 1.0, 0.625, 1.0, 0.625, 1.0, 0.5899, 1.0, 0.5899, 1.0, 0.625, 1.0, 0.625, 1.0, 0.125, 0.75, 0.3462, 0.75, 0.3401, 0.75, 0.1634, 0.75, 0.125, 0.75, 0.3454, 0.75, 0.375, 0.75, 0.375, 0.75, 0.375, 0.75, 0.4113, 0.236, 0.4113, 0.25, 0.375, 0.25, 0.375, 0.236, 0.3462, 0.75, 0.3479, 0.75, 0.375, 0.75, 0.375, 0.75, 0.3401, 0.75, 0.3462, 0.75, 0.375, 0.75, 0.375, 0.75, 0.4113, 0.25, 0.4113, 0.25, 0.375, 0.25, 0.375, 0.25, 0.4113, 0.25, 0.4113, 0.25, 0.375, 0.25, 0.375, 0.25, 0.625, 0.625, 0.875, 0.625, 0.875, 0.7137, 0.848, 0.75, 0.625, 0.75, 0.4113, 0.1301, 0.4113, 0.236, 0.375, 0.236, 0.375, 0.1301, 0.125, 0.6301, 0.2477, 0.6301, 0.3212, 0.6301, 0.3479, 0.6301, 0.3479, 0.736, 0.125, 0.736, 0.4113, 0.1301, 0.5, 0.1301, 0.5, 0.236, 0.4113, 0.236, 0.5, 0.8801, 0.625, 0.8801, 0.625, 0.986, 0.5, 0.986, 0.125, 0.736, 0.125, 0.75, 0.125, 0.75, 0.125, 0.736, 0.625, 1.0, 0.5, 1.0, 0.5, 1.0, 0.625, 1.0, 0.5, 0.986, 0.625, 0.986, 0.625, 0.986, 0.5, 0.986, 0.125, 0.736, 0.125, 0.75, 0.125, 0.75, 0.125, 0.736, 0.625, 1.0, 0.5, 1.0, 0.5, 1.0, 0.625, 1.0, 0.5, 0.986, 0.625, 0.986, 0.625, 0.986, 0.5, 0.986, 0.5, 0.986, 0.625, 0.986, 0.625, 1.0, 0.5, 1.0, 0.625, 1.0, 0.5, 1.0, 0.5, 1.0, 0.625, 1.0, 0.5, 0.986, 0.625, 0.986, 0.625, 0.986, 0.5, 0.986, 0.5, 0.986, 0.625, 0.986, 0.625, 0.986, 0.5, 0.986, 0.625, 1.0, 0.5, 1.0, 0.5, 1.0, 0.625, 1.0, 0.125, 0.736, 0.125, 0.75, 0.125, 0.75, 0.125, 0.736, 0.5, 0.986, 0.625, 0.986, 0.625, 0.986, 0.5, 0.986, 0.625, 1.0, 0.5, 1.0, 0.5, 1.0, 0.625, 1.0, 0.125, 0.736, 0.125, 0.75, 0.125, 0.75, 0.125, 0.736, 0.5, 0.986, 0.625, 0.986, 0.625, 0.986, 0.5, 0.986, 0.125, 0.736, 0.125, 0.736, 0.125, 0.736, 0.125, 0.736, 0.625, 0.986, 0.5, 0.986, 0.5, 0.986, 0.625, 0.986, 0.5, 0.986, 0.625, 0.986, 0.625, 0.986, 0.5, 0.986, 0.125, 0.736, 0.125, 0.736, 0.125, 0.736, 0.125, 0.736, 0.625, 0.986, 0.5, 0.986, 0.5, 0.986, 0.625, 0.986, 0.625, 0.986, 0.5, 0.986, 0.5, 0.986, 0.625, 0.986, 0.125, 0.736, 0.125, 0.736, 0.125, 0.736, 0.125, 0.736, 0.5, 0.986, 0.625, 0.986, 0.625, 0.986, 0.5, 0.986, 0.625, 0.986, 0.5, 0.986, 0.5, 0.986, 0.625, 0.986, 0.125, 0.736, 0.125, 0.736, 0.125, 0.736, 0.125, 0.736, 0.625, 0.986, 0.5, 0.986, 0.5, 0.986, 0.625, 0.986, 0.625, 0.986, 0.5, 0.986, 0.5, 0.986, 0.625, 0.986, 0.5, 0.986, 0.625, 0.986, 0.625, 0.986, 0.5, 0.986, 0.125, 0.736, 0.125, 0.736, 0.125, 0.736, 0.125, 0.736, 0.5, 0.986, 0.625, 0.986, 0.625, 0.986, 0.5, 0.986, 0.5, 0.986, 0.625, 0.986, 0.625, 0.986, 0.5, 0.986, 0.125, 0.736, 0.125, 0.736, 0.125, 0.736, 0.125, 0.736, 1.0, 0.5, 1.0, 1.0, 0.875, 1.0, 0.875, 0.5, 0.875, 0.5, 0.875, 1.0, 0.75, 1.0, 0.75, 0.5, 0.75, 0.5, 0.75, 1.0, 0.625, 1.0, 0.625, 0.5, 0.625, 0.5, 0.625, 1.0, 0.5, 1.0, 0.5, 0.5, 0.4197, 0.4197, 0.25, 0.49, 0.25, 0.01, 0.4197, 0.08029, 0.49, 0.25, 0.4113, 0.0, 0.5, 0.0, 0.5, 0.007726, 0.4113, 0.007726, 0.8928, 0.1072, 0.75, 0.04805, 0.75, 0.04805, 0.8928, 0.1072, 0.8928, 0.3928, 0.75, 0.452, 0.75, 0.49, 0.9197, 0.4197, 0.952, 0.25, 0.8928, 0.3928, 0.9197, 0.4197, 0.99, 0.25, 0.8928, 0.1072, 0.952, 0.25, 0.99, 0.25, 0.9197, 0.08029, 0.75, 0.04805, 0.8928, 0.1072, 0.9197, 0.08029, 0.75, 0.01, 0.8928, 0.3928, 0.952, 0.25, 0.952, 0.25, 0.8928, 0.3928, 0.125, 0.5, 0.348, 0.5, 0.348, 0.5077, 0.125, 0.5077, 0.75, 0.5, 0.75, 1.0, 0.625, 1.0, 0.625, 0.5, 0.952, 0.25, 0.8928, 0.1072, 0.8928, 0.1072, 0.952, 0.25, 0.75, 0.452, 0.8928, 0.3928, 0.8928, 0.3928, 0.75, 0.452, 0.4113, 0.0, 0.4113, 0.007726, 0.375, 0.007726, 0.375, 0.0, 0.625, 0.5, 0.625, 1.0, 0.5, 1.0, 0.5, 0.5, 0.8928, 0.1072, 0.75, 0.04805, 0.75, 0.04805, 0.8928, 0.1072, 0.8928, 0.3928, 0.952, 0.25, 0.952, 0.25, 0.8928, 0.3928, 0.5, 0.5, 0.5, 1.0, 0.375, 1.0, 0.375, 0.5, 0.952, 0.25, 0.8928, 0.1072, 0.8928, 0.1072, 0.952, 0.25, 0.75, 0.452, 0.8928, 0.3928, 0.8928, 0.3928, 0.75, 0.452, 0.952, 0.25, 0.8928, 0.1072, 0.8928, 0.1072, 0.952, 0.25, 0.75, 0.452, 0.8928, 0.3928, 0.8928, 0.3928, 0.75, 0.452, 0.375, 0.5, 0.375, 1.0, 0.25, 1.0, 0.25, 0.5, 0.8928, 0.1072, 0.75, 0.04805, 0.75, 0.04805, 0.8928, 0.1072, 0.8928, 0.3928, 0.952, 0.25, 0.952, 0.25, 0.8928, 0.3928, 0.5, 0.75, 0.625, 0.75, 0.625, 0.7577, 0.5, 0.7577, 0.75, 0.04805, 0.75, 0.452, 0.8928, 0.3928, 0.952, 0.25, 0.8928, 0.1072, 0.5388, 0.375, 0.625, 0.375, 0.625, 0.5, 0.5388, 0.5, 0.5388, 0.75, 0.5388, 0.5, 0.5388, 0.5, 0.5388, 0.75, 0.25, 0.5, 0.375, 0.5, 0.375, 0.75, 0.25, 0.75, 0.375, 0.5, 0.523, 0.5, 0.523, 0.75, 0.375, 0.75, 0.375, 0.375, 0.523, 0.375, 0.523, 0.5, 0.375, 0.5, 0.523, 0.5, 0.5388, 0.5, 0.5388, 0.75, 0.523, 0.75, 0.523, 0.375, 0.5388, 0.375, 0.5388, 0.5, 0.523, 0.5, 0.5388, 0.5, 0.625, 0.5, 0.625, 0.5, 0.5388, 0.5, 0.523, 0.75, 0.5388, 0.75, 0.5388, 0.875, 0.523, 0.875, 0.625, 0.5, 0.625, 0.75, 0.625, 0.75, 0.625, 0.5, 0.375, 0.75, 0.523, 0.75, 0.523, 0.875, 0.375, 0.875, 0.625, 0.5, 0.75, 0.5, 0.75, 0.75, 0.625, 0.75, 0.625, 0.75, 0.5388, 0.75, 0.5388, 0.75, 0.625, 0.75, 0.5388, 0.75, 0.625, 0.75, 0.625, 0.875, 0.5388, 0.875, 0.5388, 0.5, 0.625, 0.5, 0.625, 0.75, 0.5388, 0.75, 0.375, 0.0, 0.625, 0.0, 0.625, 0.25, 0.375, 0.25, 0.375, 0.25, 0.625, 0.25, 0.625, 0.5, 0.375, 0.5, 0.375, 0.5, 0.625, 0.5, 0.625, 0.75, 0.375, 0.75, 0.375, 0.75, 0.625, 0.75, 0.625, 1.0, 0.375, 1.0, 0.125, 0.5, 0.375, 0.5, 0.375, 0.75, 0.125, 0.75, 0.625, 0.5, 0.875, 0.5, 0.875, 0.75, 0.625, 0.75, 0.375, 0.375, 0.625, 0.375, 0.625, 0.5, 0.375, 0.5, 0.375, 0.5, 0.625, 0.5, 0.625, 0.75, 0.375, 0.75, 0.25, 0.5, 0.375, 0.5, 0.375, 0.75, 0.25, 0.75, 1.0, 0.5, 1.0, 1.0, 0.875, 1.0, 0.875, 0.5, 0.875, 0.5, 0.875, 1.0, 0.75, 1.0, 0.75, 0.5, 1.0, 0.5, 1.0, 1.0, 0.875, 1.0, 0.875, 0.5, 0.875, 0.5, 0.875, 1.0, 0.75, 1.0, 0.75, 0.5, 0.75, 0.5, 0.75, 1.0, 0.625, 1.0, 0.625, 0.5, 0.75, 0.5, 0.75, 1.0, 0.625, 1.0, 0.625, 0.5, 0.625, 0.5, 0.625, 1.0, 0.5, 1.0, 0.5, 0.5, 0.625, 0.5, 0.625, 1.0, 0.5, 1.0, 0.5, 0.5, 0.75, 0.01, 0.75, 0.49, 0.9197, 0.4197, 0.99, 0.25, 0.9197, 0.08029, 0.5, 0.5, 0.5, 1.0, 0.375, 1.0, 0.375, 0.5, 0.375, 0.75, 0.625, 0.75, 0.625, 0.875, 0.375, 0.875, 0.4197, 0.4197, 0.25, 0.49, 0.25, 0.01, 0.4197, 0.08029, 0.49, 0.25, 0.375, 0.5, 0.375, 1.0, 0.25, 1.0, 0.25, 0.5, 0.625, 0.5, 0.75, 0.5, 0.75, 0.75, 0.625, 0.75, 0.9197, 0.4197, 0.99, 0.25, 0.9197, 0.08029, 0.75, 0.01, 0.5803, 0.08029, 0.51, 0.25, 0.5803, 0.4197, 0.75, 0.49, 0.25, 0.5, 0.25, 1.0, 0.125, 1.0, 0.125, 0.5, 0.125, 0.5, 0.125, 1.0, 0.0, 1.0, 0.0, 0.5, 0.49, 0.25, 0.4197, 0.4197, 0.25, 0.49, 0.08029, 0.4197, 0.01, 0.25, 0.08029, 0.08029, 0.25, 0.01, 0.4197, 0.08029, 0.75, 0.01, 0.75, 0.49, 0.9197, 0.4197, 0.99, 0.25, 0.9197, 0.08029, 0.25, 0.49, 0.25, 0.01, 0.4197, 0.08029, 0.49, 0.25, 0.4197, 0.4197, 0.125, 0.736, 0.125, 0.736, 0.125, 0.75, 0.125, 0.75, 0.4113, 0.236, 0.4113, 0.25, 0.5, 0.25, 0.5, 0.236, 0.125, 0.736, 0.125, 0.75, 0.3479, 0.75, 0.3479, 0.736, 0.1634, 0.75, 0.1654, 0.75, 0.3386, 0.75, 0.3401, 0.75, 0.125, 0.75, 0.125, 0.75, 0.3462, 0.75, 0.3479, 0.75, 0.5, 1.0, 0.5, 1.0, 0.5719, 1.0, 0.5899, 1.0, 0.5899, 1.0, 0.375, 0.25, 0.375, 0.25, 0.4167, 0.25, 0.5, 0.25, 0.5, 0.25, 0.4113, 0.25, 0.5, 1.0, 0.5, 1.0, 0.5899, 1.0, 0.5899, 1.0, 0.4113, 0.25, 0.4113, 0.25, 0.5, 0.25, 0.5, 0.25, 0.5, 1.0, 0.5, 1.0, 0.625, 1.0, 0.625, 1.0, 0.4113, 0.25, 0.4113, 0.25, 0.5, 0.25, 0.5, 0.25, 0.375, 0.75, 0.375, 0.75, 0.375, 0.75, 0.375, 0.75, 0.375, 0.75, 0.375, 0.75, 0.375, 0.75, 0.375, 0.75, 0.375, 0.75, 0.375, 0.75, 0.375, 0.75, 0.375, 0.75, 0.4113, 0.25, 0.4113, 0.25, 0.5, 0.25, 0.5, 0.25, 0.1654, 0.75, 0.1576, 0.75, 0.3454, 0.75, 0.3386, 0.75, 0.5, 1.0, 0.5, 1.0, 0.5899, 1.0, 0.625, 1.0, 0.625, 1.0, 0.1576, 0.75, 0.1481, 0.75, 0.375, 0.75, 0.375, 0.75, 0.3454, 0.75, 0.375, 0.3031, 0.375, 0.375, 0.625, 0.375, 0.625, 0.3031, 0.4113, 0.25, 0.4113, 0.25, 0.5, 0.25, 0.5, 0.25, 0.4167, 0.25, 0.4167, 0.25, 0.4595, 0.25, 0.5, 0.25, 0.5, 0.25, 0.625, 0.375, 0.625, 0.375, 0.625, 0.3172, 0.625, 0.2917, 0.625, 0.2917, 0.625, 0.3031, 0.6171, 0.25, 0.3996, 0.25, 0.3758, 0.2851, 0.375, 0.3031, 0.375, 0.75, 0.375, 0.75, 0.375, 0.75, 0.375, 0.75, 0.625, 0.375, 0.625, 0.375, 0.625, 0.2917, 0.625, 0.25, 0.625, 0.3031, 0.4167, 0.25, 0.375, 0.25, 0.375, 0.25, 0.375, 0.75, 0.375, 0.75, 0.375, 0.75, 0.4167, 0.25, 0.375, 0.25, 0.4422, 0.25, 0.4595, 0.25, 0.375, 0.75, 0.375, 0.75, 0.375, 0.75, 0.375, 0.75, 0.5, 0.25, 0.5, 0.25, 0.4595, 0.25, 0.4422, 0.25, 0.625, 0.2917, 0.625, 0.25, 0.625, 0.25, 0.625, 0.2917, 0.4422, 0.25, 0.4422, 0.25, 0.5, 0.25, 0.5, 0.25, 0.625, 0.3031, 0.625, 0.25, 0.6171, 0.25, 0.5, 1.0, 0.5, 1.0, 0.5899, 1.0, 0.5899, 1.0, 0.1634, 0.75, 0.125, 0.75, 0.125, 0.75, 0.5899, 1.0, 0.625, 1.0, 0.625, 1.0, 0.5899, 1.0, 0.5899, 1.0, 0.625, 1.0, 0.625, 1.0, 0.5899, 1.0, 0.5899, 1.0, 0.625, 1.0, 0.625, 1.0, 0.5899, 1.0, 0.125, 0.75, 0.125, 0.75, 0.1634, 0.75, 0.3401, 0.75, 0.3462, 0.75, 0.3454, 0.75, 0.375, 0.75, 0.375, 0.75, 0.375, 0.75, 0.4113, 0.236, 0.375, 0.236, 0.375, 0.25, 0.4113, 0.25, 0.3462, 0.75, 0.375, 0.75, 0.375, 0.75, 0.3479, 0.75, 0.3401, 0.75, 0.375, 0.75, 0.375, 0.75, 0.3462, 0.75, 0.4113, 0.25, 0.375, 0.25, 0.375, 0.25, 0.4113, 0.25, 0.4113, 0.25, 0.375, 0.25, 0.375, 0.25, 0.4113, 0.25, 0.625, 0.625, 0.625, 0.75, 0.848, 0.75, 0.875, 0.7137, 0.875, 0.625, 0.4113, 0.1301, 0.375, 0.1301, 0.375, 0.236, 0.4113, 0.236, 0.125, 0.6301, 0.125, 0.736, 0.3479, 0.736, 0.3479, 0.6301, 0.4113, 0.1301, 0.4113, 0.236, 0.5, 0.236, 0.5, 0.1301, 0.5, 0.8801, 0.5, 0.986, 0.625, 0.986, 0.625, 0.8801, 0.125, 0.736, 0.125, 0.736, 0.125, 0.75, 0.125, 0.75, 0.625, 1.0, 0.625, 1.0, 0.5, 1.0, 0.5, 1.0, 0.5, 0.986, 0.5, 0.986, 0.625, 0.986, 0.625, 0.986, 0.125, 0.736, 0.125, 0.736, 0.125, 0.75, 0.125, 0.75, 0.625, 1.0, 0.625, 1.0, 0.5, 1.0, 0.5, 1.0, 0.5, 0.986, 0.5, 0.986, 0.625, 0.986, 0.625, 0.986, 0.5, 0.986, 0.5, 1.0, 0.625, 1.0, 0.625, 0.986, 0.625, 1.0, 0.625, 1.0, 0.5, 1.0, 0.5, 1.0, 0.5, 0.986, 0.5, 0.986, 0.625, 0.986, 0.625, 0.986, 0.5, 0.986, 0.5, 0.986, 0.625, 0.986, 0.625, 0.986, 0.625, 1.0, 0.625, 1.0, 0.5, 1.0, 0.5, 1.0, 0.125, 0.736, 0.125, 0.736, 0.125, 0.75, 0.125, 0.75, 0.5, 0.986, 0.5, 0.986, 0.625, 0.986, 0.625, 0.986, 0.625, 1.0, 0.625, 1.0, 0.5, 1.0, 0.5, 1.0, 0.125, 0.736, 0.125, 0.736, 0.125, 0.75, 0.125, 0.75, 0.5, 0.986, 0.5, 0.986, 0.625, 0.986, 0.625, 0.986, 0.125, 0.736, 0.125, 0.736, 0.125, 0.736, 0.125, 0.736, 0.625, 0.986, 0.625, 0.986, 0.5, 0.986, 0.5, 0.986, 0.5, 0.986, 0.5, 0.986, 0.625, 0.986, 0.625, 0.986, 0.125, 0.736, 0.125, 0.736, 0.125, 0.736, 0.125, 0.736, 0.625, 0.986, 0.625, 0.986, 0.5, 0.986, 0.5, 0.986, 0.625, 0.986, 0.625, 0.986, 0.5, 0.986, 0.5, 0.986, 0.125, 0.736, 0.125, 0.736, 0.125, 0.736, 0.125, 0.736, 0.5, 0.986, 0.5, 0.986, 0.625, 0.986, 0.625, 0.986, 0.625, 0.986, 0.625, 0.986, 0.5, 0.986, 0.5, 0.986, 0.125, 0.736, 0.125, 0.736, 0.125, 0.736, 0.125, 0.736, 0.625, 0.986, 0.625, 0.986, 0.5, 0.986, 0.5, 0.986, 0.625, 0.986, 0.625, 0.986, 0.5, 0.986, 0.5, 0.986, 0.5, 0.986, 0.5, 0.986, 0.625, 0.986, 0.625, 0.986, 0.125, 0.736, 0.125, 0.736, 0.125, 0.736, 0.125, 0.736, 0.5, 0.986, 0.5, 0.986, 0.625, 0.986, 0.625, 0.986, 0.5, 0.986, 0.5, 0.986, 0.625, 0.986, 0.625, 0.986, 0.125, 0.736, 0.125, 0.736, 0.125, 0.736, 0.125, 0.736, 1.0, 0.5, 0.875, 0.5, 0.875, 1.0, 1.0, 1.0, 0.875, 0.5, 0.75, 0.5, 0.75, 1.0, 0.875, 1.0, 0.75, 0.5, 0.625, 0.5, 0.625, 1.0, 0.75, 1.0, 0.625, 0.5, 0.5, 0.5, 0.5, 1.0, 0.625, 1.0, 0.4197, 0.4197, 0.49, 0.25, 0.4197, 0.08029, 0.25, 0.01, 0.25, 0.49, 0.4113, 0.0, 0.4113, 0.007726, 0.5, 0.007726, 0.5, 0.0, 0.8928, 0.1072, 0.8928, 0.1072, 0.75, 0.04805, 0.75, 0.04805, 0.8928, 0.3928, 0.9197, 0.4197, 0.75, 0.49, 0.75, 0.452, 0.952, 0.25, 0.99, 0.25, 0.9197, 0.4197, 0.8928, 0.3928, 0.8928, 0.1072, 0.9197, 0.08029, 0.99, 0.25, 0.952, 0.25, 0.75, 0.04805, 0.75, 0.01, 0.9197, 0.08029, 0.8928, 0.1072, 0.8928, 0.3928, 0.8928, 0.3928, 0.952, 0.25, 0.952, 0.25, 0.125, 0.5, 0.125, 0.5077, 0.348, 0.5077, 0.348, 0.5, 0.75, 0.5, 0.625, 0.5, 0.625, 1.0, 0.75, 1.0, 0.952, 0.25, 0.952, 0.25, 0.8928, 0.1072, 0.8928, 0.1072, 0.75, 0.452, 0.75, 0.452, 0.8928, 0.3928, 0.8928, 0.3928, 0.4113, 0.0, 0.375, 0.0, 0.375, 0.007726, 0.4113, 0.007726, 0.625, 0.5, 0.5, 0.5, 0.5, 1.0, 0.625, 1.0, 0.8928, 0.1072, 0.8928, 0.1072, 0.75, 0.04805, 0.75, 0.04805, 0.8928, 0.3928, 0.8928, 0.3928, 0.952, 0.25, 0.952, 0.25, 0.5, 0.5, 0.375, 0.5, 0.375, 1.0, 0.5, 1.0, 0.952, 0.25, 0.952, 0.25, 0.8928, 0.1072, 0.8928, 0.1072, 0.75, 0.452, 0.75, 0.452, 0.8928, 0.3928, 0.8928, 0.3928, 0.952, 0.25, 0.952, 0.25, 0.8928, 0.1072, 0.8928, 0.1072, 0.75, 0.452, 0.75, 0.452, 0.8928, 0.3928, 0.8928, 0.3928, 0.375, 0.5, 0.25, 0.5, 0.25, 1.0, 0.375, 1.0, 0.8928, 0.1072, 0.8928, 0.1072, 0.75, 0.04805, 0.75, 0.04805, 0.8928, 0.3928, 0.8928, 0.3928, 0.952, 0.25, 0.952, 0.25, 0.5, 0.75, 0.5, 0.7577, 0.625, 0.7577, 0.625, 0.75, 0.75, 0.04805, 0.8928, 0.1072, 0.952, 0.25, 0.8928, 0.3928, 0.75, 0.452, 0.5388, 0.375, 0.5388, 0.5, 0.625, 0.5, 0.625, 0.375, 0.5388, 0.75, 0.5388, 0.75, 0.5388, 0.5, 0.5388, 0.5, 0.25, 0.5, 0.25, 0.75, 0.375, 0.75, 0.375, 0.5, 0.375, 0.5, 0.375, 0.75, 0.523, 0.75, 0.523, 0.5, 0.375, 0.375, 0.375, 0.5, 0.523, 0.5, 0.523, 0.375, 0.523, 0.5, 0.523, 0.75, 0.5388, 0.75, 0.5388, 0.5, 0.523, 0.375, 0.523, 0.5, 0.5388, 0.5, 0.5388, 0.375, 0.5388, 0.5, 0.5388, 0.5, 0.625, 0.5, 0.625, 0.5, 0.523, 0.75, 0.523, 0.875, 0.5388, 0.875, 0.5388, 0.75, 0.625, 0.5, 0.625, 0.5, 0.625, 0.75, 0.625, 0.75, 0.375, 0.75, 0.375, 0.875, 0.523, 0.875, 0.523, 0.75, 0.625, 0.5, 0.625, 0.75, 0.75, 0.75, 0.75, 0.5, 0.625, 0.75, 0.625, 0.75, 0.5388, 0.75, 0.5388, 0.75, 0.5388, 0.75, 0.5388, 0.875, 0.625, 0.875, 0.625, 0.75, 0.5388, 0.5, 0.5388, 0.75, 0.625, 0.75, 0.625, 0.5, 0.375, 0.0, 0.375, 0.25, 0.625, 0.25, 0.625, 0.0, 0.375, 0.25, 0.375, 0.5, 0.625, 0.5, 0.625, 0.25, 0.375, 0.5, 0.375, 0.75, 0.625, 0.75, 0.625, 0.5, 0.375, 0.75, 0.375, 1.0, 0.625, 1.0, 0.625, 0.75, 0.125, 0.5, 0.125, 0.75, 0.375, 0.75, 0.375, 0.5, 0.625, 0.5, 0.625, 0.75, 0.875, 0.75, 0.875, 0.5, 0.375, 0.375, 0.375, 0.5, 0.625, 0.5, 0.625, 0.375, 0.375, 0.5, 0.375, 0.75, 0.625, 0.75, 0.625, 0.5, 0.25, 0.5, 0.25, 0.75, 0.375, 0.75, 0.375, 0.5, 1.0, 0.5, 0.875, 0.5, 0.875, 1.0, 1.0, 1.0, 0.875, 0.5, 0.75, 0.5, 0.75, 1.0, 0.875, 1.0, 1.0, 0.5, 0.875, 0.5, 0.875, 1.0, 1.0, 1.0, 0.875, 0.5, 0.75, 0.5, 0.75, 1.0, 0.875, 1.0, 0.75, 0.5, 0.625, 0.5, 0.625, 1.0, 0.75, 1.0, 0.75, 0.5, 0.625, 0.5, 0.625, 1.0, 0.75, 1.0, 0.625, 0.5, 0.5, 0.5, 0.5, 1.0, 0.625, 1.0, 0.625, 0.5, 0.5, 0.5, 0.5, 1.0, 0.625, 1.0, 0.75, 0.01, 0.9197, 0.08029, 0.99, 0.25, 0.9197, 0.4197, 0.75, 0.49, 0.5, 0.5, 0.375, 0.5, 0.375, 1.0, 0.5, 1.0, 0.375, 0.75, 0.375, 0.875, 0.625, 0.875, 0.625, 0.75, 0.4197, 0.4197, 0.49, 0.25, 0.4197, 0.08029, 0.25, 0.01, 0.25, 0.49, 0.375, 0.5, 0.25, 0.5, 0.25, 1.0, 0.375, 1.0, 0.625, 0.5, 0.625, 0.75, 0.75, 0.75, 0.75, 0.5, 0.9197, 0.4197, 0.75, 0.49, 0.5803, 0.4197, 0.51, 0.25, 0.5803, 0.08029, 0.75, 0.01, 0.9197, 0.08029, 0.99, 0.25, 0.25, 0.5, 0.125, 0.5, 0.125, 1.0, 0.25, 1.0, 0.125, 0.5, 0.0, 0.5, 0.0, 1.0, 0.125, 1.0, 0.49, 0.25, 0.4197, 0.08029, 0.25, 0.01, 0.08029, 0.08029, 0.01, 0.25, 0.08029, 0.4197, 0.25, 0.49, 0.4197, 0.4197, 0.75, 0.01, 0.9197, 0.08029, 0.99, 0.25, 0.9197, 0.4197, 0.75, 0.49, 0.25, 0.49, 0.4197, 0.4197, 0.49, 0.25, 0.4197, 0.08029, 0.25, 0.01, 0.5, 0.7577, 0.5, 0.7743, 0.625, 0.7743, 0.625, 0.7577, 0.4113, 0.007726, 0.4113, 0.02428, 0.5, 0.02428, 0.5, 0.007726, 0.125, 0.5077, 0.125, 0.5243, 0.348, 0.5243, 0.348, 0.5077, 0.4113, 0.007726, 0.375, 0.007726, 0.375, 0.02428, 0.4113, 0.02428, 0.5, 0.7577, 0.625, 0.7577, 0.625, 0.7743, 0.5, 0.7743, 0.4113, 0.007726, 0.5, 0.007726, 0.5, 0.02428, 0.4113, 0.02428, 0.125, 0.5077, 0.348, 0.5077, 0.348, 0.5243, 0.3246, 0.5243, 0.2516, 0.5243, 0.125, 0.5243, 0.4113, 0.007726, 0.4113, 0.02428, 0.375, 0.02428, 0.375, 0.007726, 0.5, 0.7743, 0.5, 0.8801, 0.625, 0.8801, 0.625, 0.7743, 0.4113, 0.02428, 0.4113, 0.1301, 0.5, 0.1301, 0.5, 0.02428, 0.125, 0.5243, 0.125, 0.6301, 0.3479, 0.6301, 0.348, 0.5243, 0.4113, 0.02428, 0.375, 0.02428, 0.375, 0.1301, 0.4113, 0.1301, 0.5, 0.7743, 0.625, 0.7743, 0.625, 0.8801, 0.5, 0.8801, 0.4113, 0.02428, 0.5, 0.02428, 0.5, 0.1301, 0.4113, 0.1301, 0.125, 0.5243, 0.2516, 0.5243, 0.2477, 0.6301, 0.125, 0.6301, 0.4113, 0.02428, 0.4113, 0.1301, 0.375, 0.1301, 0.375, 0.02428, 0.3177, 0.5265, 0.3144, 0.6279, 0.3144, 0.6279, 0.3177, 0.5265, 0.3212, 0.6301, 0.3246, 0.5243, 0.348, 0.5243, 0.3479, 0.6301, 0.3177, 0.5265, 0.2584, 0.5265, 0.2516, 0.5243, 0.3246, 0.5243, 0.2546, 0.6279, 0.3144, 0.6279, 0.3212, 0.6301, 0.2477, 0.6301, 0.2584, 0.5265, 0.2546, 0.6279, 0.2477, 0.6301, 0.2516, 0.5243, 0.3144, 0.6279, 0.3177, 0.5265, 0.3246, 0.5243, 0.3212, 0.6301, 0.2546, 0.6279, 0.2584, 0.5265, 0.3177, 0.5265, 0.3144, 0.6279, 0.3144, 0.6279, 0.2546, 0.6279, 0.2546, 0.6279, 0.3144, 0.6279, 0.2546, 0.6279, 0.2584, 0.5265, 0.2584, 0.5265, 0.2546, 0.6279, 0.2584, 0.5265, 0.3177, 0.5265, 0.3177, 0.5265, 0.2584, 0.5265])
me_cube.materials.append(mat_body)
me_cube.materials.append(mat_sight)
me_cube.materials.append(mat_stock)
me_cube.materials.append(mat_barrel)
me_cube.use_remesh_preserve_volume = False
me_cube.use_remesh_preserve_attributes = False
me_cube.use_mirror_vertex_groups = False
me_cube.update()
me_cube_002 = bpy.data.meshes.new('Cube.002')
me_cube_002.from_pydata([(0.03494, -0.1042, -0.1536), (0.04487, -0.1081, -3.295e-07), (0.03494, -0.06941, -0.1536), (0.04487, 0.07551, -3.295e-07), (0.0003623, -0.06941, -0.1536), (0.0003623, 0.07551, -3.295e-07), (0.0003623, -0.1042, -0.1536), (0.0003623, -0.1081, -3.295e-07), (0.03494, -0.02737, -0.09161), (0.03494, -0.08953, -0.09161), (0.0003623, -0.08953, -0.09161), (0.0003623, -0.02737, -0.09161), (0.03494, -0.1042, -0.2456), (0.03494, -0.06941, -0.2456), (0.0003623, -0.1042, -0.2456), (0.0003623, -0.06941, -0.2456), (0.0003623, -0.1118, -0.1996), (0.03494, -0.07702, -0.1996), (0.0003623, -0.07702, -0.1996), (0.03494, -0.1118, -0.1996), (0.03494, -0.06601, -0.3141), (0.03494, -0.03122, -0.3141), (0.0003623, -0.06601, -0.3141), (0.0003623, -0.03122, -0.3141), (0.0003623, -0.09333, -0.2798), (0.03494, -0.05855, -0.2798), (0.0003623, -0.05855, -0.2798), (0.03494, -0.09333, -0.2798)], [], [(11, 5, 3, 8), (8, 3, 1, 9), (18, 17, 13, 15), (3, 5, 7, 1), (9, 1, 7, 10), (0, 9, 10, 6), (2, 8, 9, 0), (4, 11, 8, 2), (26, 25, 21, 23), (17, 19, 12, 13), (19, 16, 14, 12), (0, 6, 16, 19), (2, 0, 19, 17), (4, 2, 17, 18), (23, 21, 20, 22), (25, 27, 20, 21), (27, 24, 22, 20), (12, 14, 24, 27), (13, 12, 27, 25), (15, 13, 25, 26)])
_uv = me_cube_002.uv_layers.new(name='UVMap')
_uv.uv.foreach_set('vector', [0.4759, 0.375, 0.625, 0.375, 0.625, 0.5, 0.4759, 0.5, 0.4759, 0.5, 0.625, 0.5, 0.625, 0.75, 0.4759, 0.75, 0.375, 0.375, 0.375, 0.5, 0.375, 0.5, 0.375, 0.375, 0.625, 0.5, 0.75, 0.5, 0.75, 0.75, 0.625, 0.75, 0.4759, 0.75, 0.625, 0.75, 0.625, 0.875, 0.4759, 0.875, 0.375, 0.75, 0.4759, 0.75, 0.4759, 0.875, 0.375, 0.875, 0.375, 0.5, 0.4759, 0.5, 0.4759, 0.75, 0.375, 0.75, 0.375, 0.375, 0.4759, 0.375, 0.4759, 0.5, 0.375, 0.5, 0.375, 0.375, 0.375, 0.5, 0.375, 0.5, 0.375, 0.375, 0.375, 0.5, 0.375, 0.75, 0.375, 0.75, 0.375, 0.5, 0.375, 0.75, 0.375, 0.875, 0.375, 0.875, 0.375, 0.75, 0.375, 0.75, 0.375, 0.875, 0.375, 0.875, 0.375, 0.75, 0.375, 0.5, 0.375, 0.75, 0.375, 0.75, 0.375, 0.5, 0.375, 0.375, 0.375, 0.5, 0.375, 0.5, 0.375, 0.375, 0.25, 0.5, 0.375, 0.5, 0.375, 0.75, 0.25, 0.75, 0.375, 0.5, 0.375, 0.75, 0.375, 0.75, 0.375, 0.5, 0.375, 0.75, 0.375, 0.875, 0.375, 0.875, 0.375, 0.75, 0.375, 0.75, 0.375, 0.875, 0.375, 0.875, 0.375, 0.75, 0.375, 0.5, 0.375, 0.75, 0.375, 0.75, 0.375, 0.5, 0.375, 0.375, 0.375, 0.5, 0.375, 0.5, 0.375, 0.375])
me_cube_002.materials.append(mat_body)
me_cube_002.use_remesh_preserve_volume = False
me_cube_002.use_remesh_preserve_attributes = False
me_cube_002.use_mirror_vertex_groups = False
me_cube_002.update()
me_cylinder = bpy.data.meshes.new('Cylinder')
me_cylinder.from_pydata([(0.0, 0.2428, -1.965), (0.0, 0.2428, 0.2428), (0.1717, 0.1717, -1.965), (0.1717, 0.1717, 0.2428), (0.2428, -8.588e-08, -1.965), (0.2428, -1.061e-08, 0.2428), (0.1717, -0.1717, -1.965), (0.1717, -0.1717, 0.2428), (-2.122e-08, -0.2428, -1.965), (-2.122e-08, -0.2428, 0.2428), (2.488e-09, 0.1802, -2.0), (0.1274, 0.1274, -2.0), (0.1802, -9.472e-08, -2.0), (0.1274, -0.1274, -2.0), (-1.327e-08, -0.1802, -2.0), (0.0, 0.2428, -1.478), (0.1717, 0.1717, -1.478), (0.2428, -6.928e-08, -1.478), (0.1717, -0.1717, -1.478), (-2.122e-08, -0.2428, -1.478), (0.0, 0.2428, -0.2824), (0.1717, 0.1717, -0.2824), (0.2428, -2.852e-08, -0.2824), (0.1717, -0.1717, -0.2824), (-2.122e-08, -0.2428, -0.2824), (0.167, 0.157, -0.3335), (0.167, 0.157, -1.427), (0.232, -3.35e-08, -0.3335), (0.232, -7.078e-08, -1.427), (0.167, -0.157, -0.3335), (0.167, -0.157, -1.427), (0.0, -0.222, -0.3335), (0.0, -0.222, -1.427), (0.0, 0.222, -1.427), (0.0, 0.222, -0.3335)], [], [(20, 1, 3, 21), (21, 3, 5, 22), (22, 5, 7, 23), (23, 7, 9, 24), (3, 1, 9, 7, 5), (6, 8, 14, 13), (2, 4, 12, 11), (0, 2, 11, 10), (4, 6, 13, 12), (6, 18, 19, 8), (4, 17, 18, 6), (2, 16, 17, 4), (0, 15, 16, 2), (17, 16, 26, 28), (20, 21, 25, 34), (18, 17, 28, 30), (21, 22, 27, 25), (14, 10, 11, 12, 13), (30, 29, 31, 32), (28, 27, 29, 30), (26, 25, 27, 28), (33, 34, 25, 26), (23, 24, 31, 29), (16, 15, 33, 26), (22, 23, 29, 27), (19, 18, 30, 32)])
_uv = me_cylinder.uv_layers.new(name='UVMap')
_uv.uv.foreach_set('vector', [1.0, 0.881, 1.0, 1.0, 0.875, 1.0, 0.875, 0.881, 0.875, 0.881, 0.875, 1.0, 0.75, 1.0, 0.75, 0.881, 0.75, 0.881, 0.75, 1.0, 0.625, 1.0, 0.625, 0.881, 0.625, 0.881, 0.625, 1.0, 0.5, 1.0, 0.5, 0.881, 0.4197, 0.4197, 0.25, 0.49, 0.25, 0.01, 0.4197, 0.08029, 0.49, 0.25, 0.625, 0.5, 0.5, 0.5, 0.5, 0.5, 0.625, 0.5, 0.875, 0.5, 0.75, 0.5, 0.75, 0.5, 0.875, 0.5, 1.0, 0.5, 0.875, 0.5, 0.875, 0.5, 1.0, 0.5, 0.75, 0.5, 0.625, 0.5, 0.625, 0.5, 0.75, 0.5, 0.625, 0.5, 0.625, 0.6102, 0.5, 0.6102, 0.5, 0.5, 0.75, 0.5, 0.75, 0.6102, 0.625, 0.6102, 0.625, 0.5, 0.875, 0.5, 0.875, 0.6102, 0.75, 0.6102, 0.75, 0.5, 1.0, 0.5, 1.0, 0.6102, 0.875, 0.6102, 0.875, 0.5, 0.75, 0.6102, 0.875, 0.6102, 0.875, 0.6102, 0.75, 0.6102, 1.0, 0.881, 0.875, 0.881, 0.875, 0.881, 1.0, 0.881, 0.625, 0.6102, 0.75, 0.6102, 0.75, 0.6102, 0.625, 0.6102, 0.875, 0.881, 0.75, 0.881, 0.75, 0.881, 0.875, 0.881, 0.75, 0.01, 0.75, 0.49, 0.9197, 0.4197, 0.99, 0.25, 0.9197, 0.08029, 0.625, 0.6102, 0.625, 0.881, 0.5, 0.881, 0.5, 0.6102, 0.75, 0.6102, 0.75, 0.881, 0.625, 0.881, 0.625, 0.6102, 0.875, 0.6102, 0.875, 0.881, 0.75, 0.881, 0.75, 0.6102, 1.0, 0.6102, 1.0, 0.881, 0.875, 0.881, 0.875, 0.6102, 0.625, 0.881, 0.5, 0.881, 0.5, 0.881, 0.625, 0.881, 0.875, 0.6102, 1.0, 0.6102, 1.0, 0.6102, 0.875, 0.6102, 0.75, 0.881, 0.625, 0.881, 0.625, 0.881, 0.75, 0.881, 0.5, 0.6102, 0.625, 0.6102, 0.625, 0.6102, 0.5, 0.6102])
me_cylinder.materials.append(mat_pump)
me_cylinder.use_remesh_preserve_volume = False
me_cylinder.use_remesh_preserve_attributes = False
me_cylinder.use_mirror_vertex_groups = False
me_cylinder.update()
arm_armature = bpy.data.armatures.new('Armature')  # bones are not reproduced

# ---- objects
ob_body = bpy.data.objects.new('Body', me_cube)
ob_light = bpy.data.objects.new('Light', light_light)
ob_camera = bpy.data.objects.new('Camera', cam_camera)
ob_empty = bpy.data.objects.new('Empty', None)
ob_trigger = bpy.data.objects.new('Trigger', me_cube_002)
ob_pump = bpy.data.objects.new('Pump', me_cylinder)
ob_armature = bpy.data.objects.new('Armature', arm_armature)

# ---- transforms, parenting, visibility, modifiers, constraints
ob_body.parent = ob_armature
ob_body.matrix_parent_inverse = Matrix(((1.0, -0.0, 0.0, -0.0), (-0.0, 0.9991, 0.04154, 0.08389), (-0.0, -0.04154, 0.9991, -0.624), (0.0, 0.0, -0.0, 1.0)))
ob_body.location = (0.0, -1.147, 0.6503)
ob_body.lock_rotations_4d = False
ob_body.empty_display_type = 'ARROWS'
ob_body.lineart.crease_threshold = 0.0
ob_light.location = (4.076, 1.005, 5.904)
ob_light.rotation_euler = (0.6503, 0.05522, 1.866)
ob_light.lock_rotations_4d = False
ob_light.empty_display_type = 'ARROWS'
ob_light.color = (0.0, 0.0, 0.0, 0.0)
ob_light.lineart.crease_threshold = 0.0
ob_camera.location = (7.359, -6.926, 4.958)
ob_camera.rotation_euler = (1.109, 0.0, 0.8149)
ob_camera.lock_rotations_4d = False
ob_camera.empty_display_type = 'ARROWS'
ob_camera.color = (0.0, 0.0, 0.0, 0.0)
ob_camera.display_type = 'WIRE'
ob_camera.lineart.crease_threshold = 0.0
ob_empty.location = (0.0, 0.0, 0.0)
ob_empty.rotation_euler = (1.571, -0.0, 1.571)
ob_empty.empty_display_type = 'IMAGE'
ob_empty.empty_display_size = 10.55
ob_empty.lineart.crease_threshold = 0.0
ob_trigger.parent = ob_armature
ob_trigger.matrix_parent_inverse = Matrix(((1.0, -2.366e-07, -2.93e-08, -2.882e-07), (-5.684e-14, 0.1229, -0.9924, 0.2672), (2.384e-07, 0.9924, 0.1229, 1.209), (-0.0, 0.0, -0.0, 1.0)))
ob_trigger.location = (-0.0003623, -1.206, 0.4299)
ob_trigger.lineart.crease_threshold = 0.0
_m = ob_trigger.modifiers.new('Mirror', 'MIRROR')
_m.use_clip = True
ob_pump.parent = ob_armature
ob_pump.matrix_parent_inverse = Matrix(((1.0, -0.0, 0.0, -0.0), (-0.0, 0.9999, 0.01665, -2.724), (0.0, -0.01665, 0.9999, -0.3933), (0.0, 0.0, -0.0, 1.0)))
ob_pump.location = (0.0, 1.623, 0.4313)
ob_pump.rotation_euler = (1.571, -0.0, 0.0)
ob_pump.lineart.crease_threshold = 0.0
_m = ob_pump.modifiers.new('Mirror', 'MIRROR')
_m.use_clip = True
ob_armature.location = (0.0, -1.306, 0.5703)
ob_armature.show_in_front = True
ob_armature.lineart.crease_threshold = 0.0

# ---- collection membership
col_collection.objects.link(ob_body)
col_collection.objects.link(ob_light)
col_collection.objects.link(ob_camera)
col_collection.objects.link(ob_empty)
col_collection.objects.link(ob_trigger)
col_collection.objects.link(ob_pump)
col_collection.objects.link(ob_armature)

# ---- scene / render settings (as saved in the file)
scene.camera = ob_camera
scene.frame_start = 1; scene.frame_end = 250; scene.frame_set(1)
scene.render.engine = 'BLENDER_EEVEE_NEXT'
scene.cycles.use_denoising = False
scene.cycles.samples = 128
scene.cycles.sampling_pattern = 'TABULATED_SOBOL'
scene.cycles.use_adaptive_sampling = False
scene.cycles.use_light_tree = False
scene.view_settings.view_transform = 'Filmic'
bpy.context.view_layer.update()
